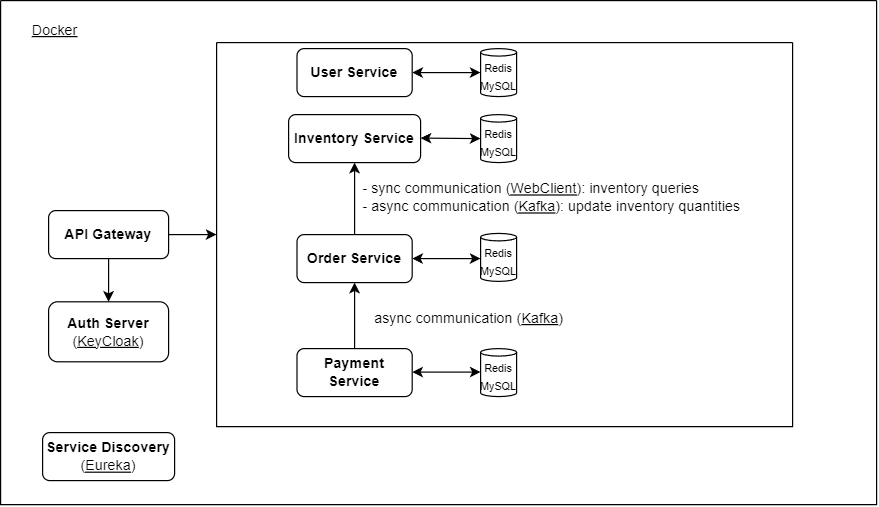

The diagram above was exported from draw.io. Its source (the exported page's mxGraphModel, read from the mxfile embedded in the PNG):
<mxGraphModel dx="970" dy="457" grid="1" gridSize="10" guides="1" tooltips="1" connect="1" arrows="1" fold="1" page="1" pageScale="1" pageWidth="827" pageHeight="1169" math="0" shadow="0">
  <root>
    <mxCell id="0" />
    <mxCell id="1" parent="0" />
    <mxCell id="rqV1Uos5zd6ZElIMvTNQ-9" style="edgeStyle=orthogonalEdgeStyle;rounded=0;orthogonalLoop=1;jettySize=auto;html=1;exitX=0.5;exitY=1;exitDx=0;exitDy=0;entryX=0.5;entryY=0;entryDx=0;entryDy=0;" parent="1" source="rqV1Uos5zd6ZElIMvTNQ-1" target="rqV1Uos5zd6ZElIMvTNQ-3" edge="1">
      <mxGeometry relative="1" as="geometry" />
    </mxCell>
    <mxCell id="rqV1Uos5zd6ZElIMvTNQ-17" style="edgeStyle=orthogonalEdgeStyle;rounded=0;orthogonalLoop=1;jettySize=auto;html=1;exitX=1;exitY=0.5;exitDx=0;exitDy=0;" parent="1" source="rqV1Uos5zd6ZElIMvTNQ-1" target="rqV1Uos5zd6ZElIMvTNQ-16" edge="1">
      <mxGeometry relative="1" as="geometry" />
    </mxCell>
    <mxCell id="rqV1Uos5zd6ZElIMvTNQ-3" value="&lt;b&gt;Auth Server&lt;/b&gt;&lt;br&gt;(&lt;u&gt;KeyCloak&lt;/u&gt;)" style="rounded=1;whiteSpace=wrap;html=1;" parent="1" vertex="1">
      <mxGeometry x="70" y="296" width="100" height="50" as="geometry" />
    </mxCell>
    <mxCell id="rqV1Uos5zd6ZElIMvTNQ-5" value="&lt;b&gt;Inventory Service&lt;/b&gt;" style="rounded=1;whiteSpace=wrap;html=1;" parent="1" vertex="1">
      <mxGeometry x="270" y="140" width="110" height="40" as="geometry" />
    </mxCell>
    <mxCell id="rqV1Uos5zd6ZElIMvTNQ-12" style="edgeStyle=orthogonalEdgeStyle;rounded=0;orthogonalLoop=1;jettySize=auto;html=1;exitX=0.5;exitY=0;exitDx=0;exitDy=0;entryX=0.5;entryY=1;entryDx=0;entryDy=0;" parent="1" source="rqV1Uos5zd6ZElIMvTNQ-7" target="rqV1Uos5zd6ZElIMvTNQ-5" edge="1">
      <mxGeometry relative="1" as="geometry" />
    </mxCell>
    <mxCell id="rqV1Uos5zd6ZElIMvTNQ-7" value="&lt;b&gt;Order Service&lt;/b&gt;" style="rounded=1;whiteSpace=wrap;html=1;" parent="1" vertex="1">
      <mxGeometry x="277" y="240" width="96" height="40" as="geometry" />
    </mxCell>
    <mxCell id="rqV1Uos5zd6ZElIMvTNQ-14" style="edgeStyle=orthogonalEdgeStyle;rounded=0;orthogonalLoop=1;jettySize=auto;html=1;exitX=0.5;exitY=0;exitDx=0;exitDy=0;entryX=0.5;entryY=1;entryDx=0;entryDy=0;" parent="1" source="rqV1Uos5zd6ZElIMvTNQ-8" target="rqV1Uos5zd6ZElIMvTNQ-7" edge="1">
      <mxGeometry relative="1" as="geometry" />
    </mxCell>
    <mxCell id="rqV1Uos5zd6ZElIMvTNQ-8" value="&lt;b&gt;Payment Service&lt;/b&gt;" style="rounded=1;whiteSpace=wrap;html=1;" parent="1" vertex="1">
      <mxGeometry x="277" y="335" width="96" height="40" as="geometry" />
    </mxCell>
    <mxCell id="rqV1Uos5zd6ZElIMvTNQ-16" value="" style="swimlane;startSize=0;" parent="1" vertex="1">
      <mxGeometry x="210" y="80" width="480" height="320" as="geometry">
        <mxRectangle x="310" y="160" width="50" height="40" as="alternateBounds" />
      </mxGeometry>
    </mxCell>
    <mxCell id="rqV1Uos5zd6ZElIMvTNQ-18" value="" style="swimlane;startSize=0;movable=1;resizable=1;rotatable=1;deletable=1;editable=1;locked=0;connectable=1;" parent="1" vertex="1">
      <mxGeometry x="30" y="45" width="730" height="420" as="geometry" />
    </mxCell>
    <mxCell id="rqV1Uos5zd6ZElIMvTNQ-19" value="&lt;font style=&quot;font-size: 12px;&quot;&gt;&lt;u style=&quot;&quot;&gt;Docker&lt;/u&gt;&lt;/font&gt;" style="text;html=1;align=center;verticalAlign=middle;resizable=0;points=[];autosize=1;strokeColor=none;fillColor=none;" parent="rqV1Uos5zd6ZElIMvTNQ-18" vertex="1">
      <mxGeometry x="15" y="10" width="60" height="30" as="geometry" />
    </mxCell>
    <mxCell id="rqV1Uos5zd6ZElIMvTNQ-4" value="&lt;b&gt;User Service&lt;/b&gt;" style="rounded=1;whiteSpace=wrap;html=1;" parent="rqV1Uos5zd6ZElIMvTNQ-18" vertex="1">
      <mxGeometry x="247" y="40" width="96" height="40" as="geometry" />
    </mxCell>
    <mxCell id="rqV1Uos5zd6ZElIMvTNQ-15" value="async communication (&lt;u&gt;Kafka&lt;/u&gt;)" style="text;html=1;align=center;verticalAlign=middle;resizable=0;points=[];autosize=1;strokeColor=none;fillColor=none;" parent="rqV1Uos5zd6ZElIMvTNQ-18" vertex="1">
      <mxGeometry x="300" y="250" width="180" height="30" as="geometry" />
    </mxCell>
    <mxCell id="rqV1Uos5zd6ZElIMvTNQ-13" value="&lt;font style=&quot;font-size: 12px;&quot;&gt;- sync communication (&lt;u&gt;WebClient&lt;/u&gt;): inventory queries&lt;br&gt;- async communication (&lt;u&gt;Kafka&lt;/u&gt;): update inventory quantities&lt;/font&gt;" style="text;html=1;align=left;verticalAlign=middle;resizable=0;points=[];autosize=1;strokeColor=none;fillColor=none;" parent="rqV1Uos5zd6ZElIMvTNQ-18" vertex="1">
      <mxGeometry x="300" y="144" width="340" height="40" as="geometry" />
    </mxCell>
    <mxCell id="rqV1Uos5zd6ZElIMvTNQ-6" value="&lt;b&gt;Service Discovery&lt;/b&gt;&lt;br&gt;(&lt;u&gt;Eureka&lt;/u&gt;)" style="rounded=1;whiteSpace=wrap;html=1;" parent="rqV1Uos5zd6ZElIMvTNQ-18" vertex="1">
      <mxGeometry x="35" y="360" width="110" height="40" as="geometry" />
    </mxCell>
    <mxCell id="rqV1Uos5zd6ZElIMvTNQ-1" value="&lt;b&gt;API Gateway&lt;/b&gt;" style="rounded=1;whiteSpace=wrap;html=1;" parent="rqV1Uos5zd6ZElIMvTNQ-18" vertex="1">
      <mxGeometry x="40" y="175" width="100" height="40" as="geometry" />
    </mxCell>
    <mxCell id="VycDWcvCoCPU0KxqBXyi-1" value="&lt;font style=&quot;font-size: 9px;&quot;&gt;Redis&lt;br&gt;MySQL&lt;/font&gt;" style="shape=cylinder3;whiteSpace=wrap;html=1;boundedLbl=1;backgroundOutline=1;size=3.123297373453781;" vertex="1" parent="rqV1Uos5zd6ZElIMvTNQ-18">
      <mxGeometry x="400" y="40" width="30" height="40" as="geometry" />
    </mxCell>
    <mxCell id="VycDWcvCoCPU0KxqBXyi-2" value="&lt;font style=&quot;font-size: 9px;&quot;&gt;Redis&lt;br&gt;MySQL&lt;/font&gt;" style="shape=cylinder3;whiteSpace=wrap;html=1;boundedLbl=1;backgroundOutline=1;size=3.123297373453781;" vertex="1" parent="rqV1Uos5zd6ZElIMvTNQ-18">
      <mxGeometry x="400" y="95" width="30" height="40" as="geometry" />
    </mxCell>
    <mxCell id="VycDWcvCoCPU0KxqBXyi-3" value="&lt;font style=&quot;font-size: 9px;&quot;&gt;Redis&lt;br&gt;MySQL&lt;/font&gt;" style="shape=cylinder3;whiteSpace=wrap;html=1;boundedLbl=1;backgroundOutline=1;size=3.123297373453781;" vertex="1" parent="rqV1Uos5zd6ZElIMvTNQ-18">
      <mxGeometry x="400" y="194" width="30" height="40" as="geometry" />
    </mxCell>
    <mxCell id="VycDWcvCoCPU0KxqBXyi-4" value="&lt;font style=&quot;font-size: 9px;&quot;&gt;Redis&lt;br&gt;MySQL&lt;/font&gt;" style="shape=cylinder3;whiteSpace=wrap;html=1;boundedLbl=1;backgroundOutline=1;size=3.123297373453781;" vertex="1" parent="rqV1Uos5zd6ZElIMvTNQ-18">
      <mxGeometry x="400" y="290" width="30" height="40" as="geometry" />
    </mxCell>
    <mxCell id="VycDWcvCoCPU0KxqBXyi-9" value="" style="endArrow=classic;startArrow=classic;html=1;rounded=0;entryX=1;entryY=0.5;entryDx=0;entryDy=0;" edge="1" parent="rqV1Uos5zd6ZElIMvTNQ-18" source="VycDWcvCoCPU0KxqBXyi-1" target="rqV1Uos5zd6ZElIMvTNQ-4">
      <mxGeometry width="50" height="50" relative="1" as="geometry">
        <mxPoint x="384" y="65.23511627906979" as="sourcePoint" />
        <mxPoint x="340" y="65" as="targetPoint" />
        <Array as="points" />
      </mxGeometry>
    </mxCell>
    <mxCell id="VycDWcvCoCPU0KxqBXyi-10" value="" style="endArrow=classic;startArrow=classic;html=1;rounded=0;entryX=1;entryY=0.5;entryDx=0;entryDy=0;" edge="1" parent="rqV1Uos5zd6ZElIMvTNQ-18">
      <mxGeometry width="50" height="50" relative="1" as="geometry">
        <mxPoint x="400" y="115" as="sourcePoint" />
        <mxPoint x="350" y="114.57999999999998" as="targetPoint" />
        <Array as="points" />
      </mxGeometry>
    </mxCell>
    <mxCell id="VycDWcvCoCPU0KxqBXyi-11" value="" style="endArrow=classic;startArrow=classic;html=1;rounded=0;entryX=1;entryY=0.5;entryDx=0;entryDy=0;" edge="1" parent="rqV1Uos5zd6ZElIMvTNQ-18">
      <mxGeometry width="50" height="50" relative="1" as="geometry">
        <mxPoint x="400" y="215" as="sourcePoint" />
        <mxPoint x="343" y="215" as="targetPoint" />
        <Array as="points" />
      </mxGeometry>
    </mxCell>
    <mxCell id="VycDWcvCoCPU0KxqBXyi-12" value="" style="endArrow=classic;startArrow=classic;html=1;rounded=0;entryX=1;entryY=0.5;entryDx=0;entryDy=0;" edge="1" parent="rqV1Uos5zd6ZElIMvTNQ-18">
      <mxGeometry width="50" height="50" relative="1" as="geometry">
        <mxPoint x="400" y="309.58000000000004" as="sourcePoint" />
        <mxPoint x="343" y="309.58000000000004" as="targetPoint" />
        <Array as="points" />
      </mxGeometry>
    </mxCell>
  </root>
</mxGraphModel>